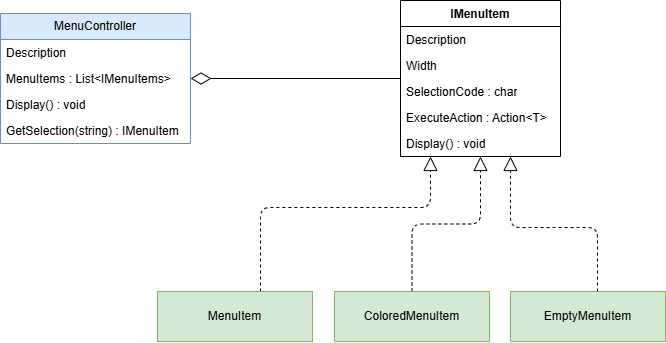

The diagram above was exported from draw.io. Its source (the exported page's mxGraphModel, read from the mxfile embedded in the PNG):
<mxGraphModel dx="1155" dy="649" grid="1" gridSize="10" guides="1" tooltips="1" connect="1" arrows="1" fold="1" page="1" pageScale="1" pageWidth="1169" pageHeight="827" math="0" shadow="0">
  <root>
    <mxCell id="0" />
    <mxCell id="1" parent="0" />
    <mxCell id="7" value="MenuController" style="swimlane;fontStyle=0;childLayout=stackLayout;horizontal=1;startSize=26;fillColor=#dae8fc;horizontalStack=0;resizeParent=1;resizeParentMax=0;resizeLast=0;collapsible=1;marginBottom=0;whiteSpace=wrap;html=1;strokeColor=#6c8ebf;" vertex="1" parent="1">
      <mxGeometry x="170" y="86" width="190" height="130" as="geometry" />
    </mxCell>
    <mxCell id="8" value="Description" style="text;strokeColor=none;fillColor=none;align=left;verticalAlign=top;spacingLeft=4;spacingRight=4;overflow=hidden;rotatable=0;points=[[0,0.5],[1,0.5]];portConstraint=eastwest;whiteSpace=wrap;html=1;" vertex="1" parent="7">
      <mxGeometry y="26" width="190" height="26" as="geometry" />
    </mxCell>
    <mxCell id="9" value="MenuItems : List&amp;lt;IMenuItems&amp;gt;" style="text;strokeColor=none;fillColor=none;align=left;verticalAlign=top;spacingLeft=4;spacingRight=4;overflow=hidden;rotatable=0;points=[[0,0.5],[1,0.5]];portConstraint=eastwest;whiteSpace=wrap;html=1;" vertex="1" parent="7">
      <mxGeometry y="52" width="190" height="26" as="geometry" />
    </mxCell>
    <mxCell id="10" value="Display() : void" style="text;strokeColor=none;fillColor=none;align=left;verticalAlign=top;spacingLeft=4;spacingRight=4;overflow=hidden;rotatable=0;points=[[0,0.5],[1,0.5]];portConstraint=eastwest;whiteSpace=wrap;html=1;" vertex="1" parent="7">
      <mxGeometry y="78" width="190" height="26" as="geometry" />
    </mxCell>
    <mxCell id="16" value="GetSelection(string) : IMenuItem" style="text;strokeColor=none;fillColor=none;align=left;verticalAlign=top;spacingLeft=4;spacingRight=4;overflow=hidden;rotatable=0;points=[[0,0.5],[1,0.5]];portConstraint=eastwest;whiteSpace=wrap;html=1;" vertex="1" parent="7">
      <mxGeometry y="104" width="190" height="26" as="geometry" />
    </mxCell>
    <mxCell id="18" style="edgeStyle=orthogonalEdgeStyle;html=1;endArrow=diamondThin;endFill=0;endSize=18;" edge="1" parent="1" source="11" target="7">
      <mxGeometry relative="1" as="geometry" />
    </mxCell>
    <mxCell id="11" value="IMenuItem" style="swimlane;fontStyle=1;align=center;verticalAlign=top;childLayout=stackLayout;horizontal=1;startSize=26;horizontalStack=0;resizeParent=1;resizeParentMax=0;resizeLast=0;collapsible=1;marginBottom=0;whiteSpace=wrap;html=1;" vertex="1" parent="1">
      <mxGeometry x="570" y="73" width="160" height="156" as="geometry" />
    </mxCell>
    <mxCell id="12" value="Description" style="text;strokeColor=none;fillColor=none;align=left;verticalAlign=top;spacingLeft=4;spacingRight=4;overflow=hidden;rotatable=0;points=[[0,0.5],[1,0.5]];portConstraint=eastwest;whiteSpace=wrap;html=1;" vertex="1" parent="11">
      <mxGeometry y="26" width="160" height="26" as="geometry" />
    </mxCell>
    <mxCell id="30" value="Width" style="text;strokeColor=none;fillColor=none;align=left;verticalAlign=top;spacingLeft=4;spacingRight=4;overflow=hidden;rotatable=0;points=[[0,0.5],[1,0.5]];portConstraint=eastwest;whiteSpace=wrap;html=1;" vertex="1" parent="11">
      <mxGeometry y="52" width="160" height="26" as="geometry" />
    </mxCell>
    <mxCell id="15" value="SelectionCode : char" style="text;strokeColor=none;fillColor=none;align=left;verticalAlign=top;spacingLeft=4;spacingRight=4;overflow=hidden;rotatable=0;points=[[0,0.5],[1,0.5]];portConstraint=eastwest;whiteSpace=wrap;html=1;" vertex="1" parent="11">
      <mxGeometry y="78" width="160" height="26" as="geometry" />
    </mxCell>
    <mxCell id="14" value="ExecuteAction : Action&amp;lt;T&amp;gt;" style="text;strokeColor=none;fillColor=none;align=left;verticalAlign=top;spacingLeft=4;spacingRight=4;overflow=hidden;rotatable=0;points=[[0,0.5],[1,0.5]];portConstraint=eastwest;whiteSpace=wrap;html=1;" vertex="1" parent="11">
      <mxGeometry y="104" width="160" height="26" as="geometry" />
    </mxCell>
    <mxCell id="24" value="Display() : void" style="text;strokeColor=none;fillColor=none;align=left;verticalAlign=top;spacingLeft=4;spacingRight=4;overflow=hidden;rotatable=0;points=[[0,0.5],[1,0.5]];portConstraint=eastwest;whiteSpace=wrap;html=1;" vertex="1" parent="11">
      <mxGeometry y="130" width="160" height="26" as="geometry" />
    </mxCell>
    <mxCell id="25" style="edgeStyle=orthogonalEdgeStyle;html=1;endArrow=block;endFill=0;dashed=1;endSize=12;" edge="1" parent="1" source="23" target="11">
      <mxGeometry relative="1" as="geometry" />
    </mxCell>
    <mxCell id="23" value="ColoredMenuItem" style="html=1;whiteSpace=wrap;fillColor=#d5e8d4;strokeColor=#82b366;" vertex="1" parent="1">
      <mxGeometry x="504" y="364" width="155" height="50" as="geometry" />
    </mxCell>
    <mxCell id="27" style="edgeStyle=orthogonalEdgeStyle;html=1;dashed=1;endArrow=block;endFill=0;endSize=12;" edge="1" parent="1" source="26" target="11">
      <mxGeometry relative="1" as="geometry">
        <Array as="points">
          <mxPoint x="767" y="300" />
          <mxPoint x="680" y="300" />
        </Array>
      </mxGeometry>
    </mxCell>
    <mxCell id="26" value="EmptyMenuItem" style="html=1;whiteSpace=wrap;fillColor=#d5e8d4;strokeColor=#82b366;" vertex="1" parent="1">
      <mxGeometry x="680" y="364" width="155" height="50" as="geometry" />
    </mxCell>
    <mxCell id="29" style="edgeStyle=orthogonalEdgeStyle;html=1;endArrow=block;endFill=0;endSize=12;dashed=1;" edge="1" parent="1" source="28" target="11">
      <mxGeometry relative="1" as="geometry">
        <Array as="points">
          <mxPoint x="430" y="280" />
          <mxPoint x="600" y="280" />
        </Array>
      </mxGeometry>
    </mxCell>
    <mxCell id="28" value="MenuItem" style="html=1;whiteSpace=wrap;fillColor=#d5e8d4;strokeColor=#82b366;" vertex="1" parent="1">
      <mxGeometry x="327" y="364" width="155" height="50" as="geometry" />
    </mxCell>
  </root>
</mxGraphModel>